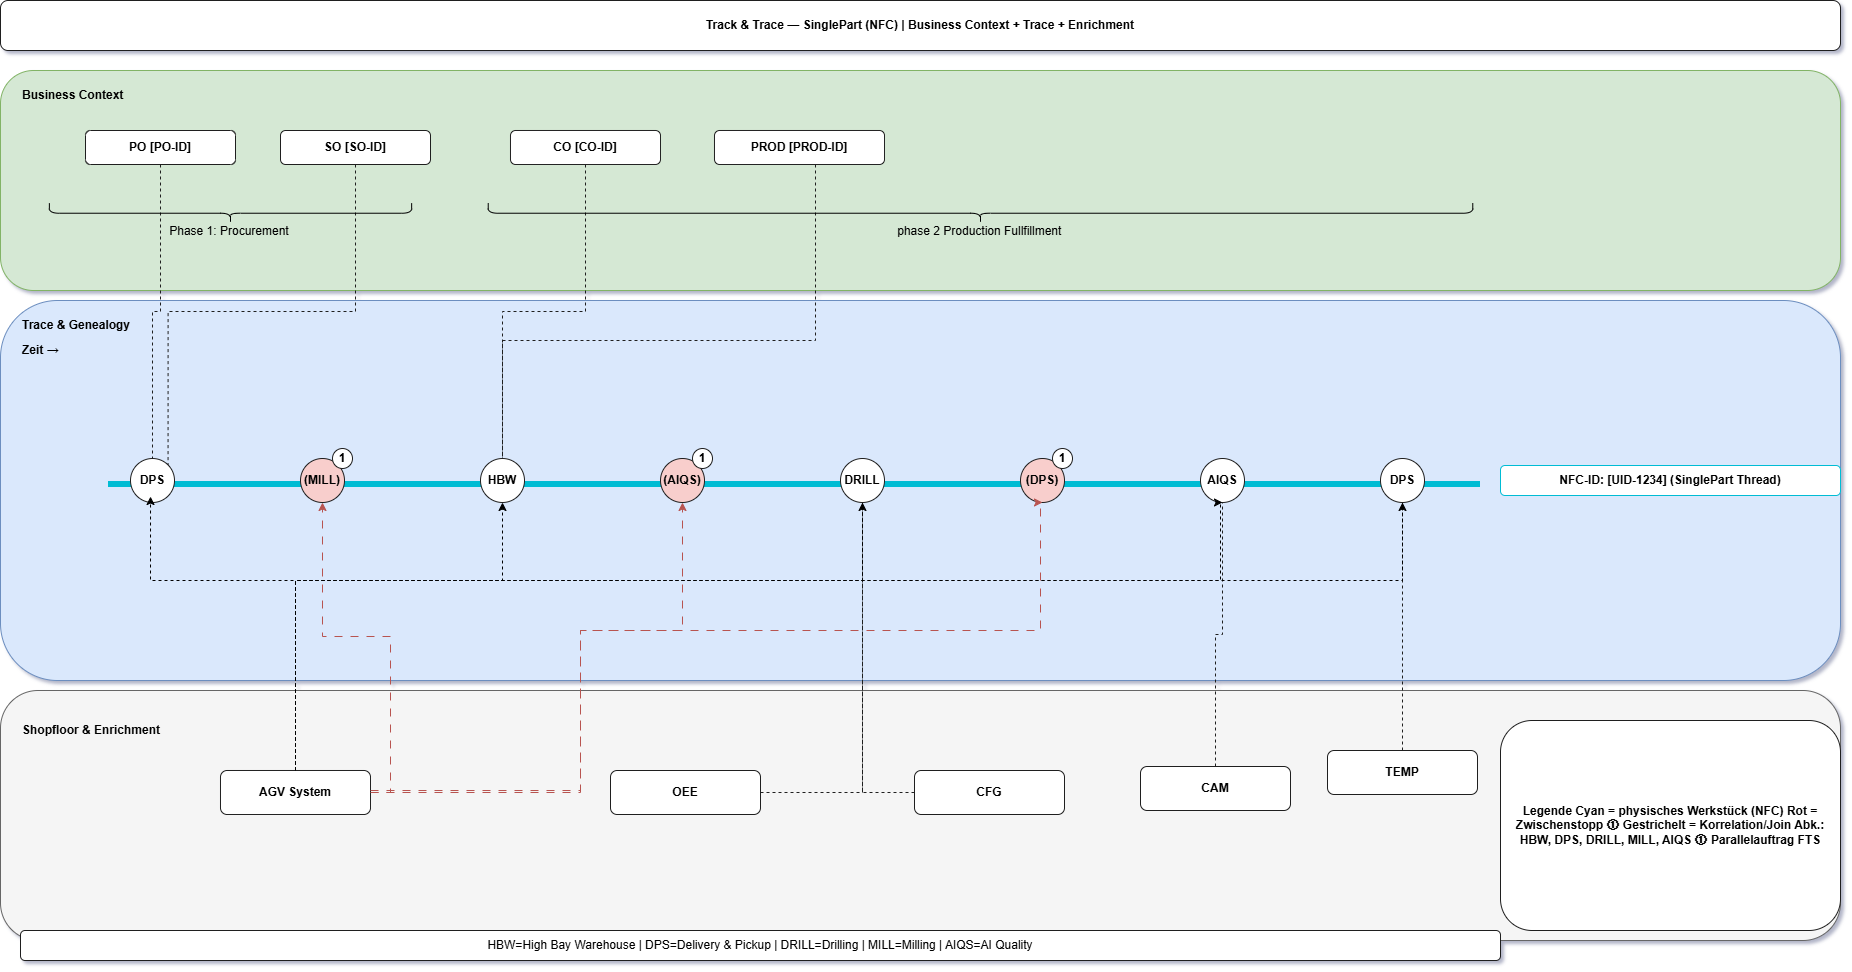

The diagram above was exported from draw.io. Its source (the exported page's mxGraphModel, read from the mxfile embedded in the PNG):
<mxGraphModel dx="1995" dy="1022" grid="1" gridSize="10" guides="1" tooltips="1" connect="1" arrows="1" fold="1" page="1" pageScale="1" pageWidth="1920" pageHeight="1080" math="0" shadow="1">
  <root>
    <mxCell id="0" />
    <mxCell id="1" parent="0" />
    <mxCell id="HDR" parent="1" style="rounded=1;whiteSpace=wrap;html=1;strokeColor=#1f1f1f;fillColor=#ffffff;fontStyle=1;" value="Track &amp; Trace — SinglePart (NFC) | Business Context + Trace + Enrichment" vertex="1">
      <mxGeometry height="50" width="1840" x="40" y="20" as="geometry" />
    </mxCell>
    <mxCell id="LANE_TOP_BG" parent="1" style="rounded=1;whiteSpace=wrap;html=1;strokeColor=#82b366;fillColor=#d5e8d4;" value="" vertex="1">
      <mxGeometry height="220" width="1840" x="40" y="90" as="geometry" />
    </mxCell>
    <mxCell id="LANE_MID_BG" parent="1" style="rounded=1;whiteSpace=wrap;html=1;strokeColor=#6c8ebf;fillColor=#dae8fc;" value="" vertex="1">
      <mxGeometry height="380" width="1840" x="40" y="320" as="geometry" />
    </mxCell>
    <mxCell id="LANE_BOT_BG" parent="1" style="rounded=1;whiteSpace=wrap;html=1;strokeColor=#666666;fillColor=#f5f5f5;fontColor=#333333;" value="" vertex="1">
      <mxGeometry height="250" width="1840" x="40" y="710" as="geometry" />
    </mxCell>
    <mxCell id="LANE_TOP_T" parent="1" style="text;html=1;strokeColor=none;fillColor=none;align=left;verticalAlign=middle;whiteSpace=wrap;fontStyle=1;" value="Business Context" vertex="1">
      <mxGeometry height="20" width="220" x="60" y="105" as="geometry" />
    </mxCell>
    <mxCell id="LANE_MID_T" parent="1" style="text;html=1;strokeColor=none;fillColor=none;align=left;verticalAlign=middle;whiteSpace=wrap;fontStyle=1;" value="Trace &amp; Genealogy" vertex="1">
      <mxGeometry height="20" width="220" x="60" y="335" as="geometry" />
    </mxCell>
    <mxCell id="LANE_BOT_T" parent="1" style="text;html=1;strokeColor=none;fillColor=none;align=left;verticalAlign=middle;whiteSpace=wrap;fontStyle=1;" value="Shopfloor &amp; Enrichment" vertex="1">
      <mxGeometry height="20" width="260" x="60" y="740" as="geometry" />
    </mxCell>
    <mxCell id="TIME" parent="1" style="text;html=1;strokeColor=none;fillColor=none;align=left;verticalAlign=middle;whiteSpace=wrap;fontStyle=1;" value="Zeit →" vertex="1">
      <mxGeometry height="20" width="120" x="60" y="360" as="geometry" />
    </mxCell>
    <mxCell id="P_L" parent="1" style="opacity=0;rounded=1;whiteSpace=wrap;html=1;strokeColor=none;fillColor=none;" value="" vertex="1">
      <mxGeometry height="8" width="8" x="140" y="500" as="geometry" />
    </mxCell>
    <mxCell id="P_R" parent="1" style="opacity=0;rounded=1;whiteSpace=wrap;html=1;strokeColor=none;fillColor=none;" value="" vertex="1">
      <mxGeometry height="8" width="8" x="1520" y="500" as="geometry" />
    </mxCell>
    <mxCell id="THREAD" edge="1" parent="1" source="P_L" style="edgeStyle=orthogonalEdgeStyle;rounded=0;html=1;strokeColor=#00bcd4;strokeWidth=6;endArrow=none;startArrow=none;" target="P_R" value="">
      <mxGeometry relative="1" as="geometry" />
    </mxCell>
    <mxCell id="THREAD_LBL" parent="1" style="rounded=1;whiteSpace=wrap;html=1;strokeColor=#00bcd4;fillColor=#ffffff;fontStyle=1;" value="NFC-ID: [UID-1234]  (SinglePart Thread)" vertex="1">
      <mxGeometry height="30" width="340" x="1540" y="485" as="geometry" />
    </mxCell>
    <mxCell id="N1" parent="1" style="ellipse;whiteSpace=wrap;html=1;aspect=fixed;strokeColor=#1f1f1f;fillColor=#ffffff;fontStyle=1;" value="DPS" vertex="1">
      <mxGeometry height="44" width="44" x="170" y="478" as="geometry" />
    </mxCell>
    <mxCell id="N2" parent="1" style="ellipse;whiteSpace=wrap;html=1;aspect=fixed;strokeColor=#1f1f1f;fillColor=#f8cecc;fontStyle=1;" value="(MILL)" vertex="1">
      <mxGeometry height="44" width="44" x="340" y="478" as="geometry" />
    </mxCell>
    <mxCell id="N3" parent="1" style="ellipse;whiteSpace=wrap;html=1;aspect=fixed;strokeColor=#1f1f1f;fillColor=#ffffff;fontStyle=1;" value="HBW" vertex="1">
      <mxGeometry height="44" width="44" x="520" y="478" as="geometry" />
    </mxCell>
    <mxCell id="N4" parent="1" style="ellipse;whiteSpace=wrap;html=1;aspect=fixed;strokeColor=#1f1f1f;fillColor=#f8cecc;fontStyle=1;" value="(AIQS)" vertex="1">
      <mxGeometry height="44" width="44" x="700" y="478" as="geometry" />
    </mxCell>
    <mxCell id="N5" parent="1" style="ellipse;whiteSpace=wrap;html=1;aspect=fixed;strokeColor=#1f1f1f;fillColor=#ffffff;fontStyle=1;" value="DRILL" vertex="1">
      <mxGeometry height="44" width="44" x="880" y="478" as="geometry" />
    </mxCell>
    <mxCell id="N6" parent="1" style="ellipse;whiteSpace=wrap;html=1;aspect=fixed;strokeColor=#1f1f1f;fillColor=#f8cecc;fontStyle=1;" value="(DPS)" vertex="1">
      <mxGeometry height="44" width="44" x="1060" y="478" as="geometry" />
    </mxCell>
    <mxCell id="N7" parent="1" style="ellipse;whiteSpace=wrap;html=1;aspect=fixed;strokeColor=#1f1f1f;fillColor=#ffffff;fontStyle=1;" value="AIQS" vertex="1">
      <mxGeometry height="44" width="44" x="1240" y="478" as="geometry" />
    </mxCell>
    <mxCell id="N8" parent="1" style="ellipse;whiteSpace=wrap;html=1;aspect=fixed;strokeColor=#1f1f1f;fillColor=#ffffff;fontStyle=1;" value="DPS" vertex="1">
      <mxGeometry height="44" width="44" x="1420" y="478" as="geometry" />
    </mxCell>
    <mxCell id="BD1" parent="1" style="ellipse;whiteSpace=wrap;html=1;aspect=fixed;strokeColor=#1f1f1f;fillColor=#ffffff;fontStyle=1;" value="1" vertex="1">
      <mxGeometry height="20" width="20" x="372" y="468" as="geometry" />
    </mxCell>
    <mxCell id="BD2" parent="1" style="ellipse;whiteSpace=wrap;html=1;aspect=fixed;strokeColor=#1f1f1f;fillColor=#ffffff;fontStyle=1;" value="1" vertex="1">
      <mxGeometry height="20" width="20" x="732" y="468" as="geometry" />
    </mxCell>
    <mxCell id="BD3" parent="1" style="ellipse;whiteSpace=wrap;html=1;aspect=fixed;strokeColor=#1f1f1f;fillColor=#ffffff;fontStyle=1;" value="1" vertex="1">
      <mxGeometry height="20" width="20" x="1092" y="468" as="geometry" />
    </mxCell>
    <mxCell id="PO" parent="1" style="rounded=1;whiteSpace=wrap;html=1;strokeColor=#1f1f1f;fillColor=#ffffff;fontStyle=1;" value="PO [PO-ID]" vertex="1">
      <mxGeometry height="34" width="150" x="125" y="150" as="geometry" />
    </mxCell>
    <mxCell id="SO" parent="1" style="rounded=1;whiteSpace=wrap;html=1;strokeColor=#1f1f1f;fillColor=#ffffff;fontStyle=1;" value="SO [SO-ID]" vertex="1">
      <mxGeometry height="34" width="150" x="320" y="150" as="geometry" />
    </mxCell>
    <mxCell id="CO" parent="1" style="rounded=1;whiteSpace=wrap;html=1;strokeColor=#1f1f1f;fillColor=#ffffff;fontStyle=1;" value="CO [CO-ID]" vertex="1">
      <mxGeometry height="34" width="150" x="550" y="150" as="geometry" />
    </mxCell>
    <mxCell id="PROD" parent="1" style="rounded=1;whiteSpace=wrap;html=1;strokeColor=#1f1f1f;fillColor=#ffffff;fontStyle=1;" value="PROD [PROD-ID]" vertex="1">
      <mxGeometry height="34" width="170" x="754" y="150" as="geometry" />
    </mxCell>
    <mxCell id="J_PO" edge="1" parent="1" source="PO" style="edgeStyle=orthogonalEdgeStyle;rounded=0;html=1;strokeColor=#1f1f1f;strokeWidth=1;dashed=1;endArrow=none;startArrow=none;" target="N1" value="">
      <mxGeometry relative="1" as="geometry" />
    </mxCell>
    <mxCell id="J_SO" edge="1" parent="1" source="SO" style="edgeStyle=orthogonalEdgeStyle;rounded=0;html=1;strokeColor=#1f1f1f;strokeWidth=1;dashed=1;endArrow=none;startArrow=none;entryX=1;entryY=0;entryDx=0;entryDy=0;exitX=0.5;exitY=1;exitDx=0;exitDy=0;" target="N1" value="">
      <mxGeometry relative="1" as="geometry" />
    </mxCell>
    <mxCell id="J_CO" edge="1" parent="1" source="CO" style="edgeStyle=orthogonalEdgeStyle;rounded=0;html=1;strokeColor=#1f1f1f;strokeWidth=1;dashed=1;endArrow=none;startArrow=none;" target="N3" value="">
      <mxGeometry relative="1" as="geometry" />
    </mxCell>
    <mxCell id="J_PROD" edge="1" parent="1" source="PROD" style="edgeStyle=orthogonalEdgeStyle;rounded=0;html=1;strokeColor=#1f1f1f;strokeWidth=1;dashed=1;endArrow=none;startArrow=none;" target="N3" value="">
      <mxGeometry relative="1" as="geometry">
        <Array as="points">
          <mxPoint x="855" y="360" />
          <mxPoint x="542" y="360" />
        </Array>
      </mxGeometry>
    </mxCell>
    <mxCell id="TEMP" parent="1" style="rounded=1;whiteSpace=wrap;html=1;strokeColor=#1f1f1f;fillColor=#ffffff;fontStyle=1;" value="TEMP" vertex="1">
      <mxGeometry height="44" width="150" x="1367" y="770" as="geometry" />
    </mxCell>
    <mxCell id="OEE" parent="1" style="rounded=1;whiteSpace=wrap;html=1;strokeColor=#1f1f1f;fillColor=#ffffff;fontStyle=1;" value="OEE" vertex="1">
      <mxGeometry height="44" width="150" x="650" y="790" as="geometry" />
    </mxCell>
    <mxCell id="CAM" parent="1" style="rounded=1;whiteSpace=wrap;html=1;strokeColor=#1f1f1f;fillColor=#ffffff;fontStyle=1;" value="CAM" vertex="1">
      <mxGeometry height="44" width="150" x="1180" y="786" as="geometry" />
    </mxCell>
    <mxCell id="CFG" parent="1" style="rounded=1;whiteSpace=wrap;html=1;strokeColor=#1f1f1f;fillColor=#ffffff;fontStyle=1;" value="CFG" vertex="1">
      <mxGeometry height="44" width="150" x="954" y="790" as="geometry" />
    </mxCell>
    <mxCell id="E_TEMP" edge="1" parent="1" source="TEMP" style="edgeStyle=orthogonalEdgeStyle;rounded=0;html=1;strokeColor=#1f1f1f;strokeWidth=1;dashed=1;endArrow=none;startArrow=none;entryX=0.5;entryY=1;entryDx=0;entryDy=0;" target="N8" value="">
      <mxGeometry relative="1" as="geometry" />
    </mxCell>
    <mxCell id="E_CAM" edge="1" parent="1" source="CAM" style="edgeStyle=orthogonalEdgeStyle;rounded=0;html=1;strokeColor=#1f1f1f;strokeWidth=1;dashed=1;endArrow=none;startArrow=none;" target="N7" value="">
      <mxGeometry relative="1" as="geometry" />
    </mxCell>
    <mxCell id="E_OEE" edge="1" parent="1" source="OEE" style="edgeStyle=orthogonalEdgeStyle;rounded=0;html=1;strokeColor=#1f1f1f;strokeWidth=1;dashed=1;endArrow=none;startArrow=none;" target="N5" value="">
      <mxGeometry relative="1" as="geometry" />
    </mxCell>
    <mxCell id="E_CFG" edge="1" parent="1" source="CFG" style="edgeStyle=orthogonalEdgeStyle;rounded=0;html=1;strokeColor=#1f1f1f;strokeWidth=1;dashed=1;endArrow=none;startArrow=none;" target="N5" value="">
      <mxGeometry relative="1" as="geometry" />
    </mxCell>
    <mxCell id="LEG" parent="1" style="rounded=1;whiteSpace=wrap;html=1;strokeColor=#1f1f1f;fillColor=#ffffff;fontStyle=1;" value="Legende Cyan = physisches Werkstück (NFC) Rot = Zwischenstopp ① Gestrichelt = Korrelation/Join Abk.: HBW, DPS, DRILL, MILL, AIQS ① Parallelauftrag FTS" vertex="1">
      <mxGeometry height="210" width="340" x="1540" y="740" as="geometry" />
    </mxCell>
    <mxCell id="ABBR" parent="1" style="rounded=1;whiteSpace=wrap;html=1;strokeColor=#1f1f1f;fillColor=#ffffff;" value="HBW=High Bay Warehouse | DPS=Delivery &amp; Pickup | DRILL=Drilling | MILL=Milling | AIQS=AI Quality" vertex="1">
      <mxGeometry height="30" width="1480" x="60" y="950" as="geometry" />
    </mxCell>
    <mxCell id="O2o0MxkXy5MRxeKsTdM_-1" parent="1" style="shape=curlyBracket;whiteSpace=wrap;html=1;rounded=1;labelPosition=left;verticalLabelPosition=middle;align=right;verticalAlign=middle;rotation=-90;textShadow=0;textDirection=vertical-rl;" value="phase 2 Production Fullfillment" vertex="1">
      <mxGeometry height="984.54" width="20" x="1010" y="-259.53999999999996" as="geometry" />
    </mxCell>
    <mxCell id="O2o0MxkXy5MRxeKsTdM_-3" parent="1" style="shape=curlyBracket;whiteSpace=wrap;html=1;rounded=1;labelPosition=left;verticalLabelPosition=middle;align=right;verticalAlign=middle;rotation=-90;textShadow=0;textDirection=vertical-rl;" value="Phase 1: Procurement&amp;nbsp;" vertex="1">
      <mxGeometry height="362.27" width="20" x="260" y="51.599999999999994" as="geometry" />
    </mxCell>
    <mxCell id="O2o0MxkXy5MRxeKsTdM_-6" edge="1" parent="1" source="O2o0MxkXy5MRxeKsTdM_-4" style="edgeStyle=orthogonalEdgeStyle;rounded=0;orthogonalLoop=1;jettySize=auto;html=1;entryX=0.5;entryY=1;entryDx=0;entryDy=0;dashed=1;" target="N3">
      <mxGeometry relative="1" as="geometry">
        <Array as="points">
          <mxPoint x="335" y="600" />
          <mxPoint x="542" y="600" />
        </Array>
      </mxGeometry>
    </mxCell>
    <mxCell id="O2o0MxkXy5MRxeKsTdM_-7" edge="1" parent="1" source="O2o0MxkXy5MRxeKsTdM_-4" style="edgeStyle=orthogonalEdgeStyle;rounded=0;orthogonalLoop=1;jettySize=auto;html=1;dashed=1;" target="N5">
      <mxGeometry relative="1" as="geometry">
        <Array as="points">
          <mxPoint x="335" y="600" />
          <mxPoint x="902" y="600" />
        </Array>
      </mxGeometry>
    </mxCell>
    <mxCell id="O2o0MxkXy5MRxeKsTdM_-8" edge="1" parent="1" source="O2o0MxkXy5MRxeKsTdM_-4" style="edgeStyle=orthogonalEdgeStyle;rounded=0;orthogonalLoop=1;jettySize=auto;html=1;entryX=0.5;entryY=1;entryDx=0;entryDy=0;dashed=1;" target="N7">
      <mxGeometry relative="1" as="geometry">
        <Array as="points">
          <mxPoint x="335" y="600" />
          <mxPoint x="1260" y="600" />
          <mxPoint x="1260" y="522" />
        </Array>
      </mxGeometry>
    </mxCell>
    <mxCell id="O2o0MxkXy5MRxeKsTdM_-9" edge="1" parent="1" source="O2o0MxkXy5MRxeKsTdM_-4" style="edgeStyle=orthogonalEdgeStyle;rounded=0;orthogonalLoop=1;jettySize=auto;html=1;dashed=1;" target="N8">
      <mxGeometry relative="1" as="geometry">
        <Array as="points">
          <mxPoint x="335" y="600" />
          <mxPoint x="1442" y="600" />
        </Array>
      </mxGeometry>
    </mxCell>
    <mxCell id="O2o0MxkXy5MRxeKsTdM_-10" edge="1" parent="1" source="O2o0MxkXy5MRxeKsTdM_-4" style="edgeStyle=orthogonalEdgeStyle;rounded=0;orthogonalLoop=1;jettySize=auto;html=1;entryX=0.5;entryY=1;entryDx=0;entryDy=0;exitX=1;exitY=0.5;exitDx=0;exitDy=0;fillColor=#f8cecc;strokeColor=#b85450;dashed=1;dashPattern=8 8;" target="N2">
      <mxGeometry relative="1" as="geometry" />
    </mxCell>
    <mxCell id="O2o0MxkXy5MRxeKsTdM_-4" parent="1" style="rounded=1;whiteSpace=wrap;html=1;strokeColor=#1f1f1f;fillColor=#ffffff;fontStyle=1;" value="AGV System" vertex="1">
      <mxGeometry height="44" width="150" x="260" y="790" as="geometry" />
    </mxCell>
    <mxCell id="O2o0MxkXy5MRxeKsTdM_-5" edge="1" parent="1" source="O2o0MxkXy5MRxeKsTdM_-4" style="edgeStyle=orthogonalEdgeStyle;rounded=0;orthogonalLoop=1;jettySize=auto;html=1;entryX=0.455;entryY=0.864;entryDx=0;entryDy=0;entryPerimeter=0;dashed=1;" target="N1">
      <mxGeometry relative="1" as="geometry">
        <Array as="points">
          <mxPoint x="335" y="600" />
          <mxPoint x="190" y="600" />
        </Array>
      </mxGeometry>
    </mxCell>
    <mxCell id="O2o0MxkXy5MRxeKsTdM_-11" edge="1" parent="1" source="O2o0MxkXy5MRxeKsTdM_-4" style="edgeStyle=orthogonalEdgeStyle;rounded=0;orthogonalLoop=1;jettySize=auto;html=1;entryX=0.5;entryY=1;entryDx=0;entryDy=0;exitX=1;exitY=0.5;exitDx=0;exitDy=0;fillColor=#f8cecc;strokeColor=#b85450;dashed=1;dashPattern=8 8;" target="N4">
      <mxGeometry relative="1" as="geometry">
        <Array as="points">
          <mxPoint x="620" y="812" />
          <mxPoint x="620" y="650" />
          <mxPoint x="722" y="650" />
        </Array>
        <mxPoint x="422" y="946" as="sourcePoint" />
        <mxPoint x="390" y="650" as="targetPoint" />
      </mxGeometry>
    </mxCell>
    <mxCell id="O2o0MxkXy5MRxeKsTdM_-12" edge="1" parent="1" style="edgeStyle=orthogonalEdgeStyle;rounded=0;orthogonalLoop=1;jettySize=auto;html=1;entryX=0.5;entryY=1;entryDx=0;entryDy=0;fillColor=#f8cecc;strokeColor=#b85450;dashed=1;dashPattern=8 8;" target="N6">
      <mxGeometry relative="1" as="geometry">
        <Array as="points">
          <mxPoint x="620" y="810" />
          <mxPoint x="620" y="650" />
          <mxPoint x="1080" y="650" />
          <mxPoint x="1080" y="522" />
        </Array>
        <mxPoint x="410" y="810" as="sourcePoint" />
        <mxPoint x="842" y="810" as="targetPoint" />
      </mxGeometry>
    </mxCell>
  </root>
</mxGraphModel>